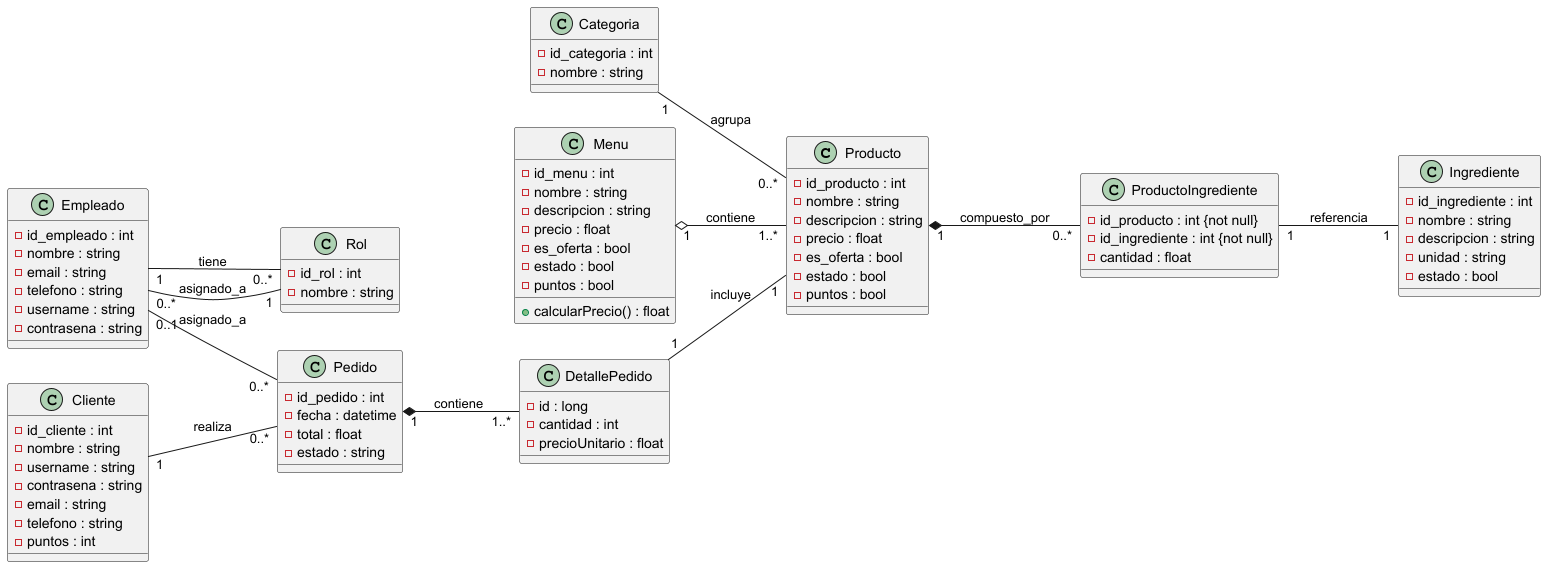

The diagram above was rendered by PlantUML. Its source (embedded in the PNG):
@startuml

class Producto {
    - id_producto : int
    - nombre : string
    - descripcion : string
    - precio : float
    - es_oferta : bool
    - estado : bool
    - puntos : bool
}

class Categoria {
    - id_categoria : int
    - nombre : string
}

class Menu {
    - id_menu : int
    - nombre : string
    - descripcion : string
    - precio : float
    - es_oferta : bool
    - estado : bool
    - puntos : bool
    + calcularPrecio() : float
}

class Empleado {
    - id_empleado : int
    - nombre : string
    - email : string
    - telefono : string
    - username : string
    - contrasena : string
}

class Rol {
    - id_rol : int
    - nombre : string
}

class Cliente {
    - id_cliente : int
    - nombre : string
    - username : string
    - contrasena : string
    - email : string
    - telefono : string
    - puntos : int
}

class Pedido {
    - id_pedido : int
    - fecha : datetime
    - total : float
    - estado : string
}

class DetallePedido {
    - id : long
    - cantidad : int
    - precioUnitario : float
}

class Ingrediente {
    - id_ingrediente : int
    - nombre : string
    - descripcion : string
    - unidad : string
    - estado : bool
}

class ProductoIngrediente {
    - id_producto : int {not null}
    - id_ingrediente : int {not null}
    - cantidad : float
}

' Relaciones sugeridas

Categoria "1" -- "0..*" Producto : agrupa

Menu "1" o-- "1..*" Producto : contiene

Empleado "1" -- "0..*" Rol : tiene
Rol "1" -- "0..*" Empleado : asignado_a

Cliente "1" -- "0..*" Pedido : realiza

Pedido "1" *-- "1..*" DetallePedido : contiene
DetallePedido "1" -- "1" Producto : incluye

Empleado "0..1" -- "0..*" Pedido : asignado_a

Producto "1" *-- "0..*" ProductoIngrediente : compuesto_por
ProductoIngrediente "1" -- "1" Ingrediente : referencia
left to right direction
@enduml